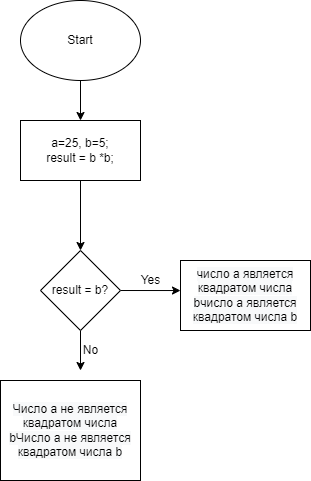

The diagram above was exported from draw.io. Its source (the exported page's mxGraphModel, read from the mxfile embedded in the PNG):
<mxGraphModel dx="992" dy="495" grid="1" gridSize="10" guides="1" tooltips="1" connect="1" arrows="1" fold="1" page="1" pageScale="1" pageWidth="827" pageHeight="1169" math="0" shadow="0">
  <root>
    <mxCell id="0" />
    <mxCell id="1" parent="0" />
    <mxCell id="4" value="" style="edgeStyle=none;html=1;" parent="1" source="2" target="3" edge="1">
      <mxGeometry relative="1" as="geometry" />
    </mxCell>
    <mxCell id="2" value="Start" style="ellipse;whiteSpace=wrap;html=1;" parent="1" vertex="1">
      <mxGeometry x="70" y="40" width="120" height="80" as="geometry" />
    </mxCell>
    <mxCell id="8" value="" style="edgeStyle=none;html=1;" parent="1" source="3" target="7" edge="1">
      <mxGeometry relative="1" as="geometry" />
    </mxCell>
    <mxCell id="3" value="a=25, b=5;&lt;br&gt;result = b *b;" style="whiteSpace=wrap;html=1;" parent="1" vertex="1">
      <mxGeometry x="70" y="160" width="120" height="60" as="geometry" />
    </mxCell>
    <mxCell id="10" value="" style="edgeStyle=none;html=1;entryX=0;entryY=0.429;entryDx=0;entryDy=0;entryPerimeter=0;" parent="1" source="7" target="9" edge="1">
      <mxGeometry relative="1" as="geometry" />
    </mxCell>
    <mxCell id="12" value="" style="edgeStyle=none;html=1;" parent="1" source="7" edge="1">
      <mxGeometry relative="1" as="geometry">
        <mxPoint x="130" y="410" as="targetPoint" />
      </mxGeometry>
    </mxCell>
    <mxCell id="7" value="result = b?" style="rhombus;whiteSpace=wrap;html=1;" parent="1" vertex="1">
      <mxGeometry x="90" y="290" width="80" height="80" as="geometry" />
    </mxCell>
    <mxCell id="9" value="&lt;span style=&quot;color: rgb(0 , 0 , 0) ; background-color: rgb(248 , 249 , 250)&quot;&gt;число а является квадратом числа b&lt;/span&gt;&lt;span style=&quot;color: rgb(0 , 0 , 0) ; background-color: rgb(248 , 249 , 250)&quot;&gt;число а является квадратом числа b&lt;/span&gt;" style="whiteSpace=wrap;html=1;" parent="1" vertex="1">
      <mxGeometry x="230" y="300" width="130" height="70" as="geometry" />
    </mxCell>
    <mxCell id="11" value="&lt;span style=&quot;color: rgb(0 , 0 , 0) ; background-color: rgb(248 , 249 , 250)&quot;&gt;Число а не является квадратом числа b&lt;/span&gt;&lt;span style=&quot;color: rgb(0 , 0 , 0) ; background-color: rgb(248 , 249 , 250)&quot;&gt;Число а не является квадратом числа b&lt;/span&gt;" style="whiteSpace=wrap;html=1;" parent="1" vertex="1">
      <mxGeometry x="50" y="420" width="140" height="100" as="geometry" />
    </mxCell>
    <mxCell id="13" value="Yes" style="text;html=1;align=center;verticalAlign=middle;resizable=0;points=[];autosize=1;strokeColor=none;fillColor=none;" parent="1" vertex="1">
      <mxGeometry x="180" y="310" width="40" height="20" as="geometry" />
    </mxCell>
    <mxCell id="14" value="No" style="text;html=1;align=center;verticalAlign=middle;resizable=0;points=[];autosize=1;strokeColor=none;fillColor=none;" parent="1" vertex="1">
      <mxGeometry x="125" y="380" width="30" height="20" as="geometry" />
    </mxCell>
  </root>
</mxGraphModel>